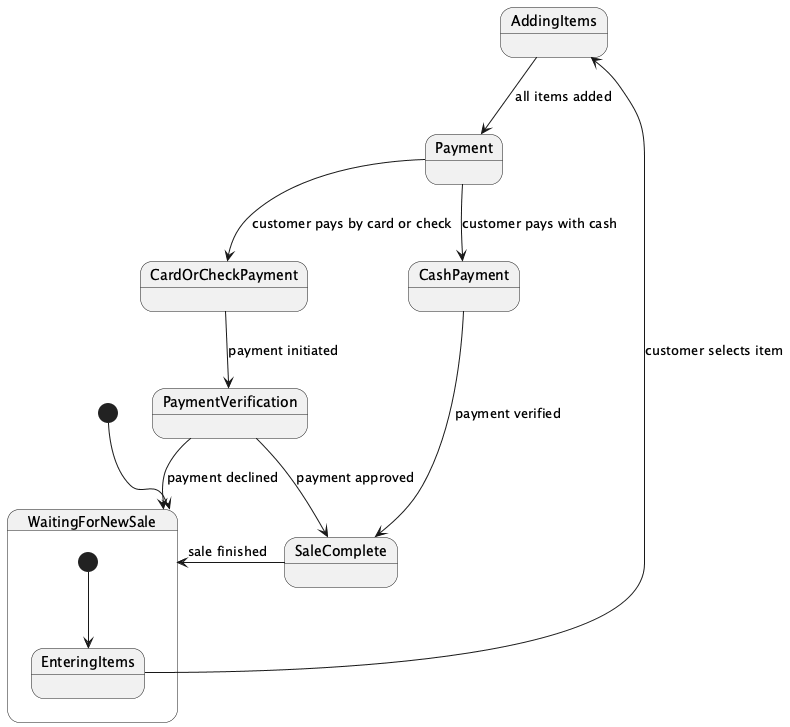

The diagram above was rendered by PlantUML. Its source (embedded in the PNG):
@startuml
[*] --> WaitingForNewSale

state WaitingForNewSale {
    [*] --> EnteringItems
}

EnteringItems --> AddingItems : customer selects item
AddingItems --> Payment : all items added

Payment --> CashPayment : customer pays with cash
Payment --> CardOrCheckPayment : customer pays by card or check

CashPayment --> SaleComplete : payment verified

CardOrCheckPayment --> PaymentVerification : payment initiated
PaymentVerification --> SaleComplete : payment approved
PaymentVerification --> WaitingForNewSale : payment declined

SaleComplete --> WaitingForNewSale : sale finished

@enduml